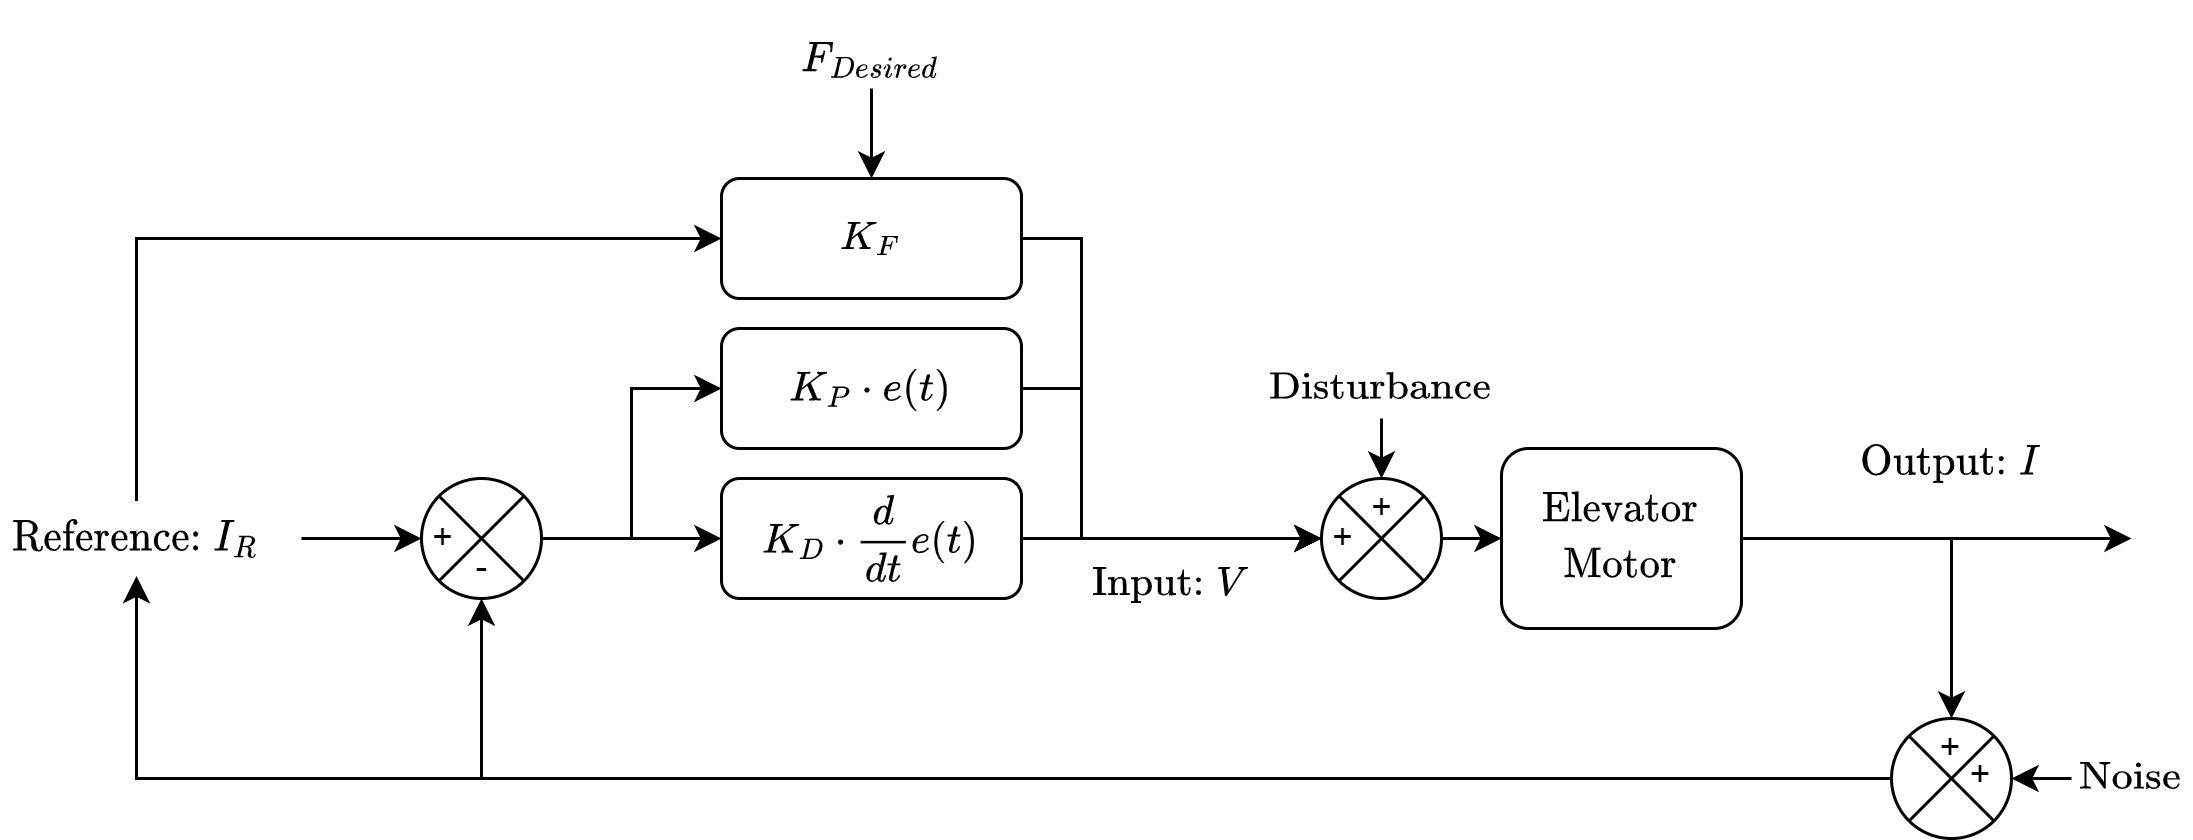

The diagram above was exported from draw.io. Its source (the exported page's mxGraphModel, read from the mxfile embedded in the PNG):
<mxGraphModel dx="1422" dy="845" grid="1" gridSize="10" guides="1" tooltips="1" connect="1" arrows="1" fold="1" page="1" pageScale="1" pageWidth="850" pageHeight="1100" math="1" shadow="0">
  <root>
    <mxCell id="0" />
    <mxCell id="1" parent="0" />
    <mxCell id="LyKn01VYWhHD80CA7t7Y-5" style="edgeStyle=orthogonalEdgeStyle;rounded=0;orthogonalLoop=1;jettySize=auto;html=1;exitX=0.5;exitY=0;exitDx=0;exitDy=0;entryX=0;entryY=0.5;entryDx=0;entryDy=0;fontFamily=Helvetica;fontSize=12;" edge="1" parent="1" source="LyKn01VYWhHD80CA7t7Y-6" target="LyKn01VYWhHD80CA7t7Y-29">
      <mxGeometry relative="1" as="geometry" />
    </mxCell>
    <mxCell id="LyKn01VYWhHD80CA7t7Y-6" value="$$\text{Reference:} \; I_R$$" style="text;html=1;strokeColor=none;fillColor=none;align=center;verticalAlign=middle;whiteSpace=wrap;rounded=0;" vertex="1" parent="1">
      <mxGeometry x="90" y="467.5" width="90" height="25" as="geometry" />
    </mxCell>
    <mxCell id="LyKn01VYWhHD80CA7t7Y-7" value="" style="shape=sumEllipse;perimeter=ellipsePerimeter;whiteSpace=wrap;html=1;backgroundOutline=1;" vertex="1" parent="1">
      <mxGeometry x="530" y="460" width="40" height="40" as="geometry" />
    </mxCell>
    <mxCell id="LyKn01VYWhHD80CA7t7Y-8" value="$$\text{Disturbance}$$" style="text;html=1;strokeColor=none;fillColor=none;align=center;verticalAlign=middle;whiteSpace=wrap;rounded=0;" vertex="1" parent="1">
      <mxGeometry x="525" y="420" width="50" height="20" as="geometry" />
    </mxCell>
    <mxCell id="LyKn01VYWhHD80CA7t7Y-9" value="" style="endArrow=classic;html=1;rounded=0;entryX=0.5;entryY=0;entryDx=0;entryDy=0;" edge="1" parent="1" target="LyKn01VYWhHD80CA7t7Y-7">
      <mxGeometry width="50" height="50" relative="1" as="geometry">
        <mxPoint x="550" y="439.9999999999999" as="sourcePoint" />
        <mxPoint x="480" y="440" as="targetPoint" />
      </mxGeometry>
    </mxCell>
    <mxCell id="LyKn01VYWhHD80CA7t7Y-10" value="+" style="text;html=1;strokeColor=none;fillColor=none;align=center;verticalAlign=middle;whiteSpace=wrap;rounded=0;" vertex="1" parent="1">
      <mxGeometry x="530" y="470" width="15" height="20" as="geometry" />
    </mxCell>
    <mxCell id="LyKn01VYWhHD80CA7t7Y-11" value="" style="endArrow=classic;html=1;rounded=0;entryX=0;entryY=0.5;entryDx=0;entryDy=0;" edge="1" parent="1" target="LyKn01VYWhHD80CA7t7Y-12">
      <mxGeometry width="50" height="50" relative="1" as="geometry">
        <mxPoint x="570" y="479.9999999999999" as="sourcePoint" />
        <mxPoint x="600" y="480" as="targetPoint" />
      </mxGeometry>
    </mxCell>
    <mxCell id="LyKn01VYWhHD80CA7t7Y-12" value="$$\begin{gather}\text{Elevator} \\&amp;nbsp; \text{Motor} \end{gather}$$" style="rounded=1;whiteSpace=wrap;html=1;" vertex="1" parent="1">
      <mxGeometry x="590" y="450" width="80" height="60" as="geometry" />
    </mxCell>
    <mxCell id="LyKn01VYWhHD80CA7t7Y-13" value="" style="endArrow=classic;html=1;rounded=0;exitX=1;exitY=0.5;exitDx=0;exitDy=0;" edge="1" parent="1" source="LyKn01VYWhHD80CA7t7Y-12">
      <mxGeometry width="50" height="50" relative="1" as="geometry">
        <mxPoint x="710" y="480" as="sourcePoint" />
        <mxPoint x="800" y="479.9999999999999" as="targetPoint" />
      </mxGeometry>
    </mxCell>
    <mxCell id="LyKn01VYWhHD80CA7t7Y-14" value="" style="endArrow=classic;html=1;rounded=0;" edge="1" parent="1">
      <mxGeometry width="50" height="50" relative="1" as="geometry">
        <mxPoint x="740" y="479.9999999999999" as="sourcePoint" />
        <mxPoint x="740" y="540" as="targetPoint" />
      </mxGeometry>
    </mxCell>
    <mxCell id="LyKn01VYWhHD80CA7t7Y-15" value="$$\text{Output:} \; I$$" style="text;html=1;strokeColor=none;fillColor=none;align=center;verticalAlign=middle;whiteSpace=wrap;rounded=0;" vertex="1" parent="1">
      <mxGeometry x="690" y="440" width="100" height="30" as="geometry" />
    </mxCell>
    <mxCell id="LyKn01VYWhHD80CA7t7Y-16" style="edgeStyle=orthogonalEdgeStyle;rounded=0;orthogonalLoop=1;jettySize=auto;html=1;exitX=0;exitY=0.5;exitDx=0;exitDy=0;entryX=0.5;entryY=1;entryDx=0;entryDy=0;fontFamily=Helvetica;fontSize=12;" edge="1" parent="1" source="LyKn01VYWhHD80CA7t7Y-18" target="LyKn01VYWhHD80CA7t7Y-6">
      <mxGeometry relative="1" as="geometry" />
    </mxCell>
    <mxCell id="LyKn01VYWhHD80CA7t7Y-18" value="" style="shape=sumEllipse;perimeter=ellipsePerimeter;whiteSpace=wrap;html=1;backgroundOutline=1;" vertex="1" parent="1">
      <mxGeometry x="720" y="540" width="40" height="40" as="geometry" />
    </mxCell>
    <mxCell id="LyKn01VYWhHD80CA7t7Y-19" value="+" style="text;html=1;strokeColor=none;fillColor=none;align=center;verticalAlign=middle;whiteSpace=wrap;rounded=0;" vertex="1" parent="1">
      <mxGeometry x="730" y="540" width="20" height="20" as="geometry" />
    </mxCell>
    <mxCell id="LyKn01VYWhHD80CA7t7Y-20" value="+" style="text;html=1;strokeColor=none;fillColor=none;align=center;verticalAlign=middle;whiteSpace=wrap;rounded=0;" vertex="1" parent="1">
      <mxGeometry x="730" y="548.75" width="40" height="20" as="geometry" />
    </mxCell>
    <mxCell id="LyKn01VYWhHD80CA7t7Y-21" value="" style="endArrow=classic;html=1;rounded=0;exitX=0;exitY=0.5;exitDx=0;exitDy=0;" edge="1" parent="1" source="LyKn01VYWhHD80CA7t7Y-23">
      <mxGeometry width="50" height="50" relative="1" as="geometry">
        <mxPoint x="805" y="560" as="sourcePoint" />
        <mxPoint x="760" y="560" as="targetPoint" />
      </mxGeometry>
    </mxCell>
    <mxCell id="LyKn01VYWhHD80CA7t7Y-22" style="edgeStyle=orthogonalEdgeStyle;rounded=0;orthogonalLoop=1;jettySize=auto;html=1;entryX=0;entryY=0.5;entryDx=0;entryDy=0;fontFamily=Helvetica;fontSize=12;exitX=1;exitY=0.5;exitDx=0;exitDy=0;" edge="1" parent="1" target="LyKn01VYWhHD80CA7t7Y-25">
      <mxGeometry relative="1" as="geometry">
        <mxPoint x="290" y="480" as="sourcePoint" />
        <Array as="points">
          <mxPoint x="300" y="480" />
          <mxPoint x="300" y="430" />
        </Array>
      </mxGeometry>
    </mxCell>
    <mxCell id="LyKn01VYWhHD80CA7t7Y-23" value="$$\text{Noise}$$" style="text;html=1;strokeColor=none;fillColor=none;align=center;verticalAlign=middle;whiteSpace=wrap;rounded=0;" vertex="1" parent="1">
      <mxGeometry x="780" y="545" width="40" height="30" as="geometry" />
    </mxCell>
    <mxCell id="LyKn01VYWhHD80CA7t7Y-25" value="$$K_P \cdot e(t) $$" style="rounded=1;whiteSpace=wrap;html=1;" vertex="1" parent="1">
      <mxGeometry x="330" y="410" width="100" height="40" as="geometry" />
    </mxCell>
    <mxCell id="LyKn01VYWhHD80CA7t7Y-26" style="edgeStyle=orthogonalEdgeStyle;rounded=0;orthogonalLoop=1;jettySize=auto;html=1;exitX=1;exitY=0.5;exitDx=0;exitDy=0;fontFamily=Helvetica;fontSize=12;entryX=0;entryY=0.5;entryDx=0;entryDy=0;" edge="1" parent="1" source="LyKn01VYWhHD80CA7t7Y-27" target="LyKn01VYWhHD80CA7t7Y-7">
      <mxGeometry relative="1" as="geometry">
        <mxPoint x="460" y="490" as="targetPoint" />
      </mxGeometry>
    </mxCell>
    <mxCell id="LyKn01VYWhHD80CA7t7Y-27" value="$$K_D \cdot \frac{d}{dt} e(t)$$" style="rounded=1;whiteSpace=wrap;html=1;" vertex="1" parent="1">
      <mxGeometry x="330" y="460" width="100" height="40" as="geometry" />
    </mxCell>
    <mxCell id="LyKn01VYWhHD80CA7t7Y-28" style="edgeStyle=orthogonalEdgeStyle;rounded=0;orthogonalLoop=1;jettySize=auto;html=1;exitX=1;exitY=0.5;exitDx=0;exitDy=0;fontFamily=Helvetica;fontSize=12;entryX=0;entryY=0.5;entryDx=0;entryDy=0;" edge="1" parent="1" source="LyKn01VYWhHD80CA7t7Y-29" target="LyKn01VYWhHD80CA7t7Y-7">
      <mxGeometry relative="1" as="geometry">
        <mxPoint x="460" y="490" as="targetPoint" />
        <Array as="points">
          <mxPoint x="450" y="380" />
          <mxPoint x="450" y="480" />
        </Array>
      </mxGeometry>
    </mxCell>
    <mxCell id="LyKn01VYWhHD80CA7t7Y-29" value="$$K_F $$" style="rounded=1;whiteSpace=wrap;html=1;" vertex="1" parent="1">
      <mxGeometry x="330" y="360" width="100" height="40" as="geometry" />
    </mxCell>
    <mxCell id="LyKn01VYWhHD80CA7t7Y-30" value="" style="endArrow=classic;html=1;rounded=0;exitX=1;exitY=0.5;exitDx=0;exitDy=0;" edge="1" parent="1" source="LyKn01VYWhHD80CA7t7Y-35">
      <mxGeometry width="50" height="50" relative="1" as="geometry">
        <mxPoint x="290" y="479.9999999999999" as="sourcePoint" />
        <mxPoint x="330" y="479.9999999999999" as="targetPoint" />
      </mxGeometry>
    </mxCell>
    <mxCell id="LyKn01VYWhHD80CA7t7Y-31" value="" style="endArrow=classic;html=1;rounded=0;fontFamily=Helvetica;fontSize=12;exitX=1;exitY=0.5;exitDx=0;exitDy=0;entryX=0;entryY=0.5;entryDx=0;entryDy=0;" edge="1" parent="1" source="LyKn01VYWhHD80CA7t7Y-25" target="LyKn01VYWhHD80CA7t7Y-7">
      <mxGeometry width="50" height="50" relative="1" as="geometry">
        <mxPoint x="445" y="440" as="sourcePoint" />
        <mxPoint x="495" y="390" as="targetPoint" />
        <Array as="points">
          <mxPoint x="450" y="430" />
          <mxPoint x="450" y="480" />
        </Array>
      </mxGeometry>
    </mxCell>
    <mxCell id="LyKn01VYWhHD80CA7t7Y-32" value="" style="endArrow=classic;html=1;rounded=0;fontFamily=Helvetica;fontSize=12;entryX=0;entryY=0.5;entryDx=0;entryDy=0;" edge="1" parent="1" target="LyKn01VYWhHD80CA7t7Y-37">
      <mxGeometry width="50" height="50" relative="1" as="geometry">
        <mxPoint x="190" y="479.9999999999999" as="sourcePoint" />
        <mxPoint x="220" y="479.9999999999999" as="targetPoint" />
      </mxGeometry>
    </mxCell>
    <mxCell id="LyKn01VYWhHD80CA7t7Y-33" value="$$\text{Input:} \; V$$" style="text;html=1;strokeColor=none;fillColor=none;align=center;verticalAlign=middle;whiteSpace=wrap;rounded=0;" vertex="1" parent="1">
      <mxGeometry x="450" y="480" width="60" height="30" as="geometry" />
    </mxCell>
    <mxCell id="LyKn01VYWhHD80CA7t7Y-34" value="+" style="text;html=1;strokeColor=none;fillColor=none;align=center;verticalAlign=middle;whiteSpace=wrap;rounded=0;" vertex="1" parent="1">
      <mxGeometry x="542.5" y="460" width="15" height="20" as="geometry" />
    </mxCell>
    <mxCell id="LyKn01VYWhHD80CA7t7Y-35" value="" style="shape=sumEllipse;perimeter=ellipsePerimeter;whiteSpace=wrap;html=1;backgroundOutline=1;" vertex="1" parent="1">
      <mxGeometry x="230" y="460" width="40" height="40" as="geometry" />
    </mxCell>
    <mxCell id="LyKn01VYWhHD80CA7t7Y-36" value="-" style="text;html=1;strokeColor=none;fillColor=none;align=center;verticalAlign=middle;whiteSpace=wrap;rounded=0;" vertex="1" parent="1">
      <mxGeometry x="242.5" y="480" width="15" height="20" as="geometry" />
    </mxCell>
    <mxCell id="LyKn01VYWhHD80CA7t7Y-37" value="+" style="text;html=1;strokeColor=none;fillColor=none;align=center;verticalAlign=middle;whiteSpace=wrap;rounded=0;" vertex="1" parent="1">
      <mxGeometry x="230" y="470" width="15" height="20" as="geometry" />
    </mxCell>
    <mxCell id="LyKn01VYWhHD80CA7t7Y-38" value="" style="endArrow=classic;html=1;rounded=0;entryX=0.5;entryY=1;entryDx=0;entryDy=0;" edge="1" parent="1" target="LyKn01VYWhHD80CA7t7Y-35">
      <mxGeometry width="50" height="50" relative="1" as="geometry">
        <mxPoint x="250" y="560" as="sourcePoint" />
        <mxPoint x="350" y="550" as="targetPoint" />
      </mxGeometry>
    </mxCell>
    <mxCell id="LyKn01VYWhHD80CA7t7Y-39" value="" style="endArrow=classic;html=1;rounded=0;entryX=0.5;entryY=0;entryDx=0;entryDy=0;" edge="1" parent="1" target="LyKn01VYWhHD80CA7t7Y-29">
      <mxGeometry width="50" height="50" relative="1" as="geometry">
        <mxPoint x="380" y="330" as="sourcePoint" />
        <mxPoint x="390" y="310" as="targetPoint" />
      </mxGeometry>
    </mxCell>
    <mxCell id="LyKn01VYWhHD80CA7t7Y-40" value="$$F&lt;br&gt;_{Desired}$$" style="text;html=1;strokeColor=none;fillColor=none;align=center;verticalAlign=middle;whiteSpace=wrap;rounded=0;" vertex="1" parent="1">
      <mxGeometry x="355" y="310" width="50" height="20" as="geometry" />
    </mxCell>
  </root>
</mxGraphModel>